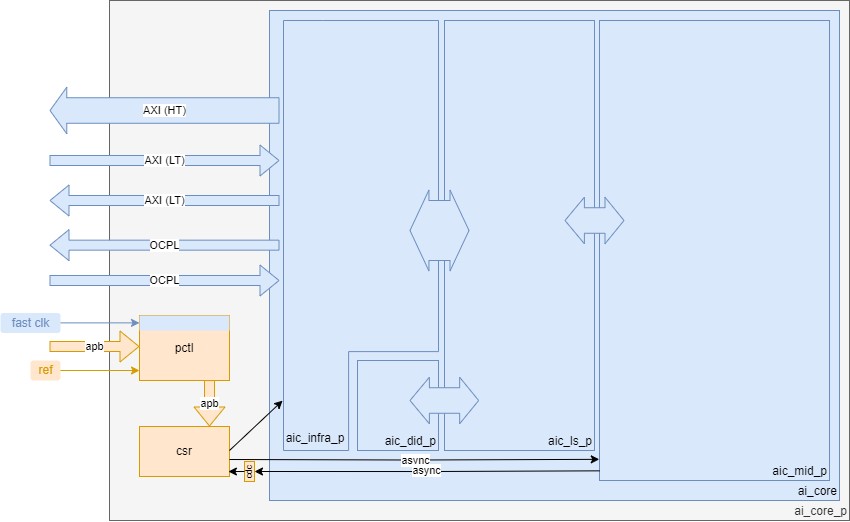

The diagram above was exported from draw.io. Its source (the exported page's mxGraphModel, read from the mxfile embedded in the PNG):
<mxGraphModel dx="2246" dy="814" grid="1" gridSize="10" guides="1" tooltips="1" connect="1" arrows="1" fold="1" page="1" pageScale="1" pageWidth="827" pageHeight="1169" math="0" shadow="0">
  <root>
    <mxCell id="0" />
    <mxCell id="1" parent="0" />
    <mxCell id="R6oXCF9YuB1GKA82m96e-1" value="ai_core_p" style="rounded=0;whiteSpace=wrap;html=1;align=right;verticalAlign=bottom;fillColor=#f5f5f5;fontColor=#333333;strokeColor=#666666;" parent="1" vertex="1">
      <mxGeometry x="10" y="220" width="740" height="520" as="geometry" />
    </mxCell>
    <mxCell id="R6oXCF9YuB1GKA82m96e-2" value="ai_core" style="rounded=0;whiteSpace=wrap;html=1;align=right;verticalAlign=bottom;fillColor=#dae8fc;strokeColor=#6c8ebf;" parent="1" vertex="1">
      <mxGeometry x="170" y="230" width="570" height="490" as="geometry" />
    </mxCell>
    <mxCell id="R6oXCF9YuB1GKA82m96e-3" value="aic_ls_p" style="rounded=0;whiteSpace=wrap;html=1;align=right;verticalAlign=bottom;fillColor=#dae8fc;strokeColor=#6c8ebf;" parent="1" vertex="1">
      <mxGeometry x="345" y="240" width="150" height="430" as="geometry" />
    </mxCell>
    <mxCell id="R6oXCF9YuB1GKA82m96e-4" value="csr" style="rounded=0;whiteSpace=wrap;html=1;align=center;verticalAlign=middle;fillColor=#ffe6cc;strokeColor=#d79b00;" parent="1" vertex="1">
      <mxGeometry x="40" y="646" width="90" height="50" as="geometry" />
    </mxCell>
    <mxCell id="R6oXCF9YuB1GKA82m96e-5" value="aic_did_p" style="rounded=0;whiteSpace=wrap;html=1;align=right;verticalAlign=bottom;fillColor=#dae8fc;strokeColor=#6c8ebf;" parent="1" vertex="1">
      <mxGeometry x="258" y="580" width="81" height="90" as="geometry" />
    </mxCell>
    <mxCell id="R6oXCF9YuB1GKA82m96e-6" value="aic_mid_p" style="rounded=0;whiteSpace=wrap;html=1;align=right;verticalAlign=bottom;fillColor=#dae8fc;strokeColor=#6c8ebf;" parent="1" vertex="1">
      <mxGeometry x="500" y="240" width="230" height="460" as="geometry" />
    </mxCell>
    <mxCell id="R6oXCF9YuB1GKA82m96e-8" value="" style="verticalLabelPosition=bottom;verticalAlign=top;html=1;shape=mxgraph.basic.polygon;polyCoords=[[0,0],[0.75,0],[1,0],[1,1],[0.58,1],[0.58,0.77],[0,0.77],[0,0]];polyline=1;fillColor=#dae8fc;align=right;strokeColor=#6c8ebf;flipH=1;" parent="1" vertex="1">
      <mxGeometry x="184" y="240" width="155" height="430" as="geometry" />
    </mxCell>
    <mxCell id="R6oXCF9YuB1GKA82m96e-9" value="aic_infra_p" style="text;html=1;align=center;verticalAlign=middle;whiteSpace=wrap;rounded=0;" parent="1" vertex="1">
      <mxGeometry x="186" y="643" width="60" height="30" as="geometry" />
    </mxCell>
    <mxCell id="R6oXCF9YuB1GKA82m96e-10" value="pctl" style="rounded=0;whiteSpace=wrap;html=1;align=center;verticalAlign=middle;fillColor=#ffe6cc;strokeColor=#d79b00;" parent="1" vertex="1">
      <mxGeometry x="40" y="535" width="90" height="65" as="geometry" />
    </mxCell>
    <mxCell id="BiSWkskcygCDyvHt6Ae8-1" value="apb" style="shape=flexArrow;endArrow=classic;startArrow=none;html=1;rounded=0;fillColor=#ffe6cc;startFill=0;strokeColor=#d79b00;" parent="1" edge="1">
      <mxGeometry width="100" height="100" relative="1" as="geometry">
        <mxPoint x="-50" y="566" as="sourcePoint" />
        <mxPoint x="40" y="566" as="targetPoint" />
      </mxGeometry>
    </mxCell>
    <mxCell id="BiSWkskcygCDyvHt6Ae8-2" value="apb" style="shape=flexArrow;endArrow=classic;startArrow=none;html=1;rounded=0;fillColor=#ffe6cc;startFill=0;exitX=0.778;exitY=0.993;exitDx=0;exitDy=0;exitPerimeter=0;strokeColor=#d79b00;" parent="1" source="R6oXCF9YuB1GKA82m96e-10" edge="1">
      <mxGeometry width="100" height="100" relative="1" as="geometry">
        <mxPoint x="109.99999999999999" y="586" as="sourcePoint" />
        <mxPoint x="109.99999999999999" y="646" as="targetPoint" />
      </mxGeometry>
    </mxCell>
    <mxCell id="BiSWkskcygCDyvHt6Ae8-3" value="" style="endArrow=classic;html=1;rounded=0;entryX=1.006;entryY=0.884;entryDx=0;entryDy=0;entryPerimeter=0;" parent="1" target="R6oXCF9YuB1GKA82m96e-8" edge="1">
      <mxGeometry width="50" height="50" relative="1" as="geometry">
        <mxPoint x="130" y="670" as="sourcePoint" />
        <mxPoint x="180" y="620" as="targetPoint" />
      </mxGeometry>
    </mxCell>
    <mxCell id="BiSWkskcygCDyvHt6Ae8-4" value="async" style="endArrow=classic;html=1;rounded=0;edgeStyle=orthogonalEdgeStyle;entryX=-0.001;entryY=0.954;entryDx=0;entryDy=0;entryPerimeter=0;" parent="1" target="R6oXCF9YuB1GKA82m96e-6" edge="1">
      <mxGeometry width="50" height="50" relative="1" as="geometry">
        <mxPoint x="130" y="679" as="sourcePoint" />
        <mxPoint x="499" y="680" as="targetPoint" />
      </mxGeometry>
    </mxCell>
    <mxCell id="BiSWkskcygCDyvHt6Ae8-6" value="" style="shape=flexArrow;endArrow=classic;startArrow=classic;html=1;rounded=0;width=60;startSize=5.979310344827586;fillColor=#dae8fc;strokeColor=#6c8ebf;" parent="1" edge="1">
      <mxGeometry width="100" height="100" relative="1" as="geometry">
        <mxPoint x="310" y="450" as="sourcePoint" />
        <mxPoint x="370" y="450" as="targetPoint" />
      </mxGeometry>
    </mxCell>
    <mxCell id="BiSWkskcygCDyvHt6Ae8-7" value="" style="shape=flexArrow;endArrow=classic;startArrow=classic;html=1;rounded=0;width=25.517241379310345;startSize=6.131034482758621;fillColor=#dae8fc;strokeColor=#6c8ebf;exitX=0.642;exitY=0.3;exitDx=0;exitDy=0;exitPerimeter=0;" parent="1" edge="1">
      <mxGeometry width="100" height="100" relative="1" as="geometry">
        <mxPoint x="310.00199999999995" y="620" as="sourcePoint" />
        <mxPoint x="379.65999999999997" y="620" as="targetPoint" />
      </mxGeometry>
    </mxCell>
    <mxCell id="BiSWkskcygCDyvHt6Ae8-8" value="" style="shape=flexArrow;endArrow=classic;startArrow=classic;html=1;rounded=0;width=25.517241379310345;startSize=6.131034482758621;fillColor=#dae8fc;strokeColor=#6c8ebf;" parent="1" edge="1">
      <mxGeometry width="100" height="100" relative="1" as="geometry">
        <mxPoint x="465" y="440" as="sourcePoint" />
        <mxPoint x="525" y="440" as="targetPoint" />
      </mxGeometry>
    </mxCell>
    <mxCell id="BiSWkskcygCDyvHt6Ae8-12" value="OCPL" style="shape=flexArrow;endArrow=classic;html=1;rounded=0;fillColor=#dae8fc;strokeColor=#6c8ebf;" parent="1" edge="1">
      <mxGeometry width="50" height="50" relative="1" as="geometry">
        <mxPoint x="-50" y="500" as="sourcePoint" />
        <mxPoint x="180" y="500" as="targetPoint" />
      </mxGeometry>
    </mxCell>
    <mxCell id="BiSWkskcygCDyvHt6Ae8-13" value="OCPL" style="shape=flexArrow;endArrow=none;html=1;rounded=0;endFill=0;startArrow=block;fillColor=#dae8fc;strokeColor=#6c8ebf;" parent="1" edge="1">
      <mxGeometry width="50" height="50" relative="1" as="geometry">
        <mxPoint x="-50" y="464.65999999999997" as="sourcePoint" />
        <mxPoint x="180" y="464.65999999999997" as="targetPoint" />
      </mxGeometry>
    </mxCell>
    <mxCell id="BiSWkskcygCDyvHt6Ae8-14" value="AXI (LT)" style="shape=flexArrow;endArrow=none;html=1;rounded=0;endFill=0;startArrow=block;fillColor=#dae8fc;strokeColor=#6c8ebf;" parent="1" edge="1">
      <mxGeometry width="50" height="50" relative="1" as="geometry">
        <mxPoint x="-50" y="420" as="sourcePoint" />
        <mxPoint x="180" y="420" as="targetPoint" />
      </mxGeometry>
    </mxCell>
    <mxCell id="BiSWkskcygCDyvHt6Ae8-15" value="AXI (LT)" style="shape=flexArrow;endArrow=block;html=1;rounded=0;endFill=0;startArrow=none;startFill=0;fillColor=#dae8fc;strokeColor=#6c8ebf;" parent="1" edge="1">
      <mxGeometry width="50" height="50" relative="1" as="geometry">
        <mxPoint x="-50" y="380" as="sourcePoint" />
        <mxPoint x="180" y="380" as="targetPoint" />
      </mxGeometry>
    </mxCell>
    <mxCell id="BiSWkskcygCDyvHt6Ae8-16" value="AXI (HT)" style="shape=flexArrow;endArrow=none;html=1;rounded=0;endFill=0;startArrow=block;width=25.517241379310345;startSize=5.255172413793104;fillColor=#dae8fc;strokeColor=#6c8ebf;" parent="1" edge="1">
      <mxGeometry width="50" height="50" relative="1" as="geometry">
        <mxPoint x="-50" y="330" as="sourcePoint" />
        <mxPoint x="180" y="330" as="targetPoint" />
      </mxGeometry>
    </mxCell>
    <mxCell id="BiSWkskcygCDyvHt6Ae8-20" value="async" style="endArrow=none;html=1;rounded=0;entryX=0;entryY=0.979;entryDx=0;entryDy=0;startArrow=classic;startFill=1;endFill=0;exitX=0.5;exitY=1;exitDx=0;exitDy=0;entryPerimeter=0;edgeStyle=orthogonalEdgeStyle;" parent="1" source="BiSWkskcygCDyvHt6Ae8-21" target="R6oXCF9YuB1GKA82m96e-6" edge="1">
      <mxGeometry width="50" height="50" relative="1" as="geometry">
        <mxPoint x="150" y="690" as="sourcePoint" />
        <mxPoint x="500" y="689.9999999999998" as="targetPoint" />
      </mxGeometry>
    </mxCell>
    <mxCell id="BiSWkskcygCDyvHt6Ae8-21" value="cdc" style="rounded=0;whiteSpace=wrap;html=1;fontSize=9;rotation=-90;fillColor=#ffe6cc;strokeColor=#d79b00;" parent="1" vertex="1">
      <mxGeometry x="140" y="686" width="20" height="10" as="geometry" />
    </mxCell>
    <mxCell id="BiSWkskcygCDyvHt6Ae8-22" style="edgeStyle=orthogonalEdgeStyle;rounded=0;orthogonalLoop=1;jettySize=auto;html=1;exitX=0.5;exitY=0;exitDx=0;exitDy=0;entryX=0.988;entryY=0.911;entryDx=0;entryDy=0;entryPerimeter=0;" parent="1" source="BiSWkskcygCDyvHt6Ae8-21" target="R6oXCF9YuB1GKA82m96e-4" edge="1">
      <mxGeometry relative="1" as="geometry" />
    </mxCell>
    <mxCell id="jv8Uz042f-BwcIEFdcfu-1" value="" style="rounded=0;whiteSpace=wrap;html=1;fillColor=#dae8fc;strokeColor=none;" vertex="1" parent="1">
      <mxGeometry x="40" y="535" width="90" height="15" as="geometry" />
    </mxCell>
    <mxCell id="jv8Uz042f-BwcIEFdcfu-4" value="" style="endArrow=classic;html=1;rounded=0;fillColor=#dae8fc;strokeColor=#6c8ebf;" edge="1" parent="1">
      <mxGeometry width="50" height="50" relative="1" as="geometry">
        <mxPoint x="-40" y="542.38" as="sourcePoint" />
        <mxPoint x="40" y="542.38" as="targetPoint" />
      </mxGeometry>
    </mxCell>
    <mxCell id="jv8Uz042f-BwcIEFdcfu-5" value="" style="endArrow=classic;html=1;rounded=0;fillColor=#ffe6cc;strokeColor=#d79b00;" edge="1" parent="1">
      <mxGeometry width="50" height="50" relative="1" as="geometry">
        <mxPoint x="-40" y="590" as="sourcePoint" />
        <mxPoint x="40" y="590" as="targetPoint" />
      </mxGeometry>
    </mxCell>
    <mxCell id="jv8Uz042f-BwcIEFdcfu-6" value="fast clk" style="text;html=1;align=center;verticalAlign=middle;resizable=0;points=[];autosize=1;strokeColor=none;fillColor=#dae8fc;fontColor=#6c8ebf;spacing=0;rounded=1;shadow=0;glass=0;" vertex="1" parent="1">
      <mxGeometry x="-99" y="532.5" width="60" height="20" as="geometry" />
    </mxCell>
    <mxCell id="jv8Uz042f-BwcIEFdcfu-7" value="ref" style="text;html=1;align=center;verticalAlign=middle;resizable=0;points=[];autosize=1;strokeColor=none;fillColor=#ffe6cc;rounded=1;fontColor=#d79b00;spacing=0;" vertex="1" parent="1">
      <mxGeometry x="-69" y="580" width="30" height="20" as="geometry" />
    </mxCell>
  </root>
</mxGraphModel>